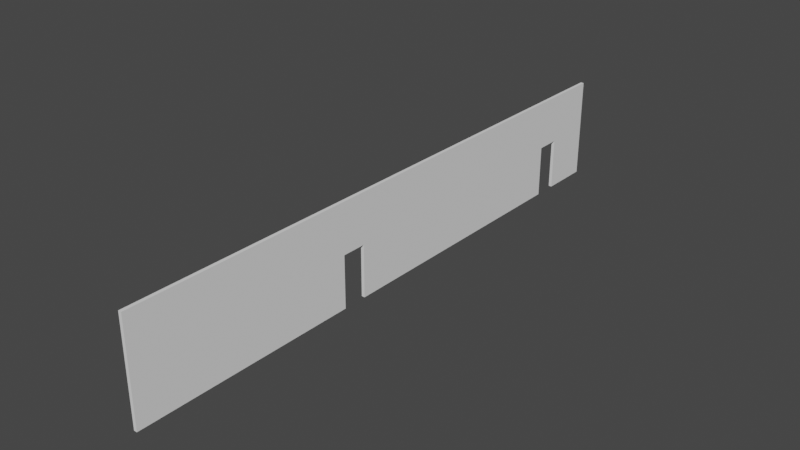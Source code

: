 # Source: Wall_For_Door.blend  (saved by Blender 3.0.42; exported with 4.5.12 LTS)
import bpy
from mathutils import Matrix  # noqa: F401  (used for matrix-valued properties, if any)

bpy.ops.wm.read_factory_settings(use_empty=True)
scene = bpy.context.scene
scene.name = 'Scene'

# ---- collections
col_collection = bpy.data.collections.new('Collection'); scene.collection.children.link(col_collection)

# ---- world
world_world = bpy.data.worlds.new('World'); scene.world = world_world
world_world.use_nodes = True; world_world.node_tree.nodes.clear()
_N = world_world.node_tree.nodes; _L = world_world.node_tree.links
n0 = _N.new('ShaderNodeOutputWorld'); n0.name = 'World Output'; n0.location = (300, 300)
n1 = _N.new('ShaderNodeBackground'); n1.name = 'Background'; n1.location = (10, 300)
n1.inputs[0].default_value = (0.05088, 0.05088, 0.05088, 1.0)
_L.new(n1.outputs[0], n0.inputs[0])
n0.is_active_output = True
world_world.color = (0.05088, 0.05088, 0.05088)
world_world.use_sun_shadow = False
world_world.sun_shadow_jitter_overblur = 0.0

# ---- meshes
me_cube_003 = bpy.data.meshes.new('Cube.003')
me_cube_003.from_pydata([(-1.0, -0.3525, 1.555), (-1.0, -0.3537, 0.09609), (-1.0, -1.777, 1.564), (-1.0, -1.778, 0.1055), (1.0, -0.3525, 1.555), (1.0, -0.3537, 0.09609), (1.0, -1.777, 1.564), (1.0, -1.778, 0.1055), (-1.0, -0.7105, 0.09808), (1.0, -0.7105, 0.09808), (1.0, -0.5934, 0.09727), (-1.0, -0.5934, 0.09727), (1.0, -0.71, 0.8456), (-1.0, -0.71, 0.8456), (-1.0, -0.5928, 0.8448), (1.0, -0.5928, 0.8448), (-1.0, 1.072, 1.546), (-1.0, 1.071, 0.0867), (1.0, 1.072, 1.546), (1.0, 1.071, 0.0867), (-1.0, 0.7142, 0.08918), (1.0, 0.7142, 0.08918), (1.0, 0.8313, 0.08836), (-1.0, 0.8313, 0.08836), (1.0, 0.7147, 0.8367), (-1.0, 0.7147, 0.8367), (-1.0, 0.8319, 0.8359), (1.0, 0.8319, 0.8359)], [], [(14, 13, 8, 3, 2, 0, 1, 11), (2, 3, 7, 6), (10, 11, 1, 5), (7, 3, 8, 9), (6, 4, 0, 2), (10, 15, 14, 11), (12, 15, 10, 5, 4, 6, 7, 9), (12, 13, 14, 15), (8, 13, 12, 9), (26, 25, 20, 1, 0, 16, 17, 23), (22, 23, 17, 19), (5, 1, 20, 21), (4, 18, 16, 0), (22, 27, 26, 23), (24, 27, 22, 19, 18, 4, 5, 21), (24, 25, 26, 27), (20, 25, 24, 21), (18, 19, 17, 16)])
_uv = me_cube_003.uv_layers.new(name='UVMap')
_uv.uv.foreach_set('vector', [0.5128, 0.05128, 0.5128, 0.06592, 0.625, 0.06592, 0.625, 0.25, 0.375, 0.25, 0.375, 0.0, 0.625, 0.0, 0.625, 0.05128, 0.375, 0.25, 0.625, 0.25, 0.625, 0.5, 0.375, 0.5, 0.625, 0.6987, 0.875, 0.6987, 0.875, 0.75, 0.625, 0.75, 0.625, 0.5, 0.875, 0.5, 0.875, 0.6841, 0.625, 0.6841, 0.375, 0.5, 0.375, 0.75, 0.125, 0.75, 0.125, 0.5, 0.625, 0.6987, 0.5128, 0.6987, 0.5128, 0.05128, 0.625, 0.05128, 0.5128, 0.6841, 0.5128, 0.6987, 0.625, 0.6987, 0.625, 0.75, 0.375, 0.75, 0.375, 0.5, 0.625, 0.5, 0.625, 0.6841, 0.5128, 0.6841, 0.5128, 0.06592, 0.5128, 0.05128, 0.5128, 0.6987, 0.625, 0.06592, 0.5128, 0.06592, 0.5128, 0.6841, 0.625, 0.6841, 0.5128, 0.05128, 0.5128, 0.06592, 0.625, 0.06592, 0.625, 0.25, 0.375, 0.25, 0.375, 0.0, 0.625, 0.0, 0.625, 0.05128, 0.625, 0.6987, 0.875, 0.6987, 0.875, 0.75, 0.625, 0.75, 0.625, 0.5, 0.875, 0.5, 0.875, 0.6841, 0.625, 0.6841, 0.375, 0.5, 0.375, 0.75, 0.125, 0.75, 0.125, 0.5, 0.625, 0.6987, 0.5128, 0.6987, 0.5128, 0.05128, 0.625, 0.05128, 0.5128, 0.6841, 0.5128, 0.6987, 0.625, 0.6987, 0.625, 0.75, 0.375, 0.75, 0.375, 0.5, 0.625, 0.5, 0.625, 0.6841, 0.5128, 0.6841, 0.5128, 0.06592, 0.5128, 0.05128, 0.5128, 0.6987, 0.625, 0.06592, 0.5128, 0.06592, 0.5128, 0.6841, 0.625, 0.6841, 0.375, 0.75, 0.625, 0.75, 0.625, 1.0, 0.375, 1.0])
me_cube_003.use_remesh_fix_poles = True
me_cube_003.use_remesh_preserve_attributes = False
me_cube_003.update()

# ---- objects
ob_wall = bpy.data.objects.new('Wall', me_cube_003)

# ---- transforms, parenting, visibility, modifiers, constraints
ob_wall.location = (0.0, 10.1, -3.144)
ob_wall.scale = (0.13, 17.07, 5.673)

# ---- collection membership
scene.collection.objects.link(ob_wall)

# ---- scene / render settings (as saved in the file)
scene.frame_start = 1; scene.frame_end = 250; scene.frame_set(1)
scene.render.engine = 'BLENDER_EEVEE_NEXT'
scene.cycles.sampling_pattern = 'TABULATED_SOBOL'
scene.cycles.use_light_tree = False
scene.view_settings.view_transform = 'Filmic'
bpy.context.view_layer.update()

# ---- added for rendering (the .blend has no active camera and no usable light): camera, sun
cam_auto = bpy.data.cameras.new('AutoCamera')
cam_auto.lens = 50.0
cam_auto.sensor_width = 36.0
cam_auto.clip_end = 1000.0
ob_auto_camera = bpy.data.objects.new('AutoCamera', cam_auto)
scene.collection.objects.link(ob_auto_camera)
ob_auto_camera.location = (45.6799, -50.7473, 38.0836)
ob_auto_camera.rotation_euler = (1.09748, -7.21219e-08, 0.694738)
scene.camera = ob_auto_camera
light_auto_sun = bpy.data.lights.new('AutoSun', 'SUN')
light_auto_sun.energy = 3.0
light_auto_sun.angle = 0.0523599
ob_auto_sun = bpy.data.objects.new('AutoSun', light_auto_sun)
scene.collection.objects.link(ob_auto_sun)
ob_auto_sun.rotation_euler = (0.872665, 0.174533, 0.523599)
bpy.context.view_layer.update()
